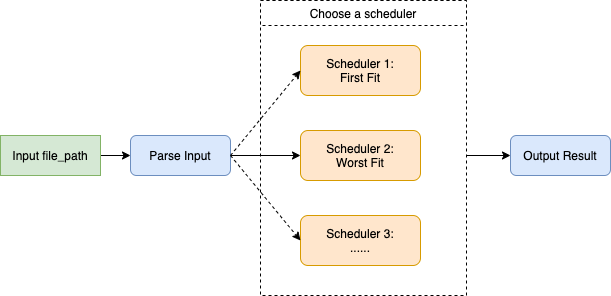

The diagram above was exported from draw.io. Its source (the exported page's mxGraphModel, read from the mxfile embedded in the PNG):
<mxGraphModel dx="1426" dy="825" grid="1" gridSize="10" guides="1" tooltips="1" connect="1" arrows="1" fold="1" page="1" pageScale="1" pageWidth="827" pageHeight="1169" math="0" shadow="0">
  <root>
    <mxCell id="0" />
    <mxCell id="1" parent="0" />
    <mxCell id="YrteXkDbY0ymfIzqSSt4-12" style="edgeStyle=orthogonalEdgeStyle;rounded=0;orthogonalLoop=1;jettySize=auto;html=1;entryX=0;entryY=0.5;entryDx=0;entryDy=0;" edge="1" parent="1" target="YrteXkDbY0ymfIzqSSt4-8">
      <mxGeometry relative="1" as="geometry">
        <mxPoint x="540" y="280" as="sourcePoint" />
      </mxGeometry>
    </mxCell>
    <mxCell id="YrteXkDbY0ymfIzqSSt4-6" value="" style="rounded=0;whiteSpace=wrap;html=1;dashed=1;" vertex="1" parent="1">
      <mxGeometry x="340" y="125" width="206" height="295" as="geometry" />
    </mxCell>
    <mxCell id="YrteXkDbY0ymfIzqSSt4-13" style="edgeStyle=orthogonalEdgeStyle;rounded=0;orthogonalLoop=1;jettySize=auto;html=1;exitX=1;exitY=0.5;exitDx=0;exitDy=0;entryX=0;entryY=0.5;entryDx=0;entryDy=0;" edge="1" parent="1" source="YrteXkDbY0ymfIzqSSt4-1" target="YrteXkDbY0ymfIzqSSt4-2">
      <mxGeometry relative="1" as="geometry" />
    </mxCell>
    <mxCell id="YrteXkDbY0ymfIzqSSt4-1" value="Input file_path" style="rounded=0;whiteSpace=wrap;html=1;fillColor=#d5e8d4;strokeColor=#82b366;" vertex="1" parent="1">
      <mxGeometry x="80" y="260" width="100" height="40" as="geometry" />
    </mxCell>
    <mxCell id="YrteXkDbY0ymfIzqSSt4-9" style="edgeStyle=orthogonalEdgeStyle;rounded=0;orthogonalLoop=1;jettySize=auto;html=1;exitX=1;exitY=0.5;exitDx=0;exitDy=0;entryX=0;entryY=0.5;entryDx=0;entryDy=0;" edge="1" parent="1" source="YrteXkDbY0ymfIzqSSt4-2" target="YrteXkDbY0ymfIzqSSt4-4">
      <mxGeometry relative="1" as="geometry" />
    </mxCell>
    <mxCell id="YrteXkDbY0ymfIzqSSt4-2" value="Parse Input" style="rounded=1;whiteSpace=wrap;html=1;fillColor=#dae8fc;strokeColor=#6c8ebf;" vertex="1" parent="1">
      <mxGeometry x="210" y="260" width="100" height="40" as="geometry" />
    </mxCell>
    <mxCell id="YrteXkDbY0ymfIzqSSt4-3" value="Scheduler 1:&lt;br&gt;First Fit" style="rounded=1;whiteSpace=wrap;html=1;fillColor=#ffe6cc;strokeColor=#d79b00;" vertex="1" parent="1">
      <mxGeometry x="380" y="170" width="120" height="50" as="geometry" />
    </mxCell>
    <mxCell id="YrteXkDbY0ymfIzqSSt4-4" value="Scheduler 2:&lt;br&gt;Worst Fit" style="rounded=1;whiteSpace=wrap;html=1;fillColor=#ffe6cc;strokeColor=#d79b00;" vertex="1" parent="1">
      <mxGeometry x="380" y="255" width="120" height="50" as="geometry" />
    </mxCell>
    <mxCell id="YrteXkDbY0ymfIzqSSt4-5" value="Scheduler 3:&lt;br&gt;......" style="rounded=1;whiteSpace=wrap;html=1;fillColor=#ffe6cc;strokeColor=#d79b00;" vertex="1" parent="1">
      <mxGeometry x="380" y="340" width="120" height="50" as="geometry" />
    </mxCell>
    <mxCell id="YrteXkDbY0ymfIzqSSt4-7" value="Choose a scheduler" style="rounded=0;whiteSpace=wrap;html=1;dashed=1;" vertex="1" parent="1">
      <mxGeometry x="340" y="125" width="206" height="25" as="geometry" />
    </mxCell>
    <mxCell id="YrteXkDbY0ymfIzqSSt4-8" value="Output Result" style="rounded=1;whiteSpace=wrap;html=1;fillColor=#dae8fc;strokeColor=#6c8ebf;" vertex="1" parent="1">
      <mxGeometry x="590" y="260" width="100" height="40" as="geometry" />
    </mxCell>
    <mxCell id="YrteXkDbY0ymfIzqSSt4-10" value="" style="endArrow=classic;html=1;rounded=0;entryX=0;entryY=0.5;entryDx=0;entryDy=0;exitX=1;exitY=0.5;exitDx=0;exitDy=0;dashed=1;" edge="1" parent="1" source="YrteXkDbY0ymfIzqSSt4-2" target="YrteXkDbY0ymfIzqSSt4-3">
      <mxGeometry width="50" height="50" relative="1" as="geometry">
        <mxPoint x="290" y="240" as="sourcePoint" />
        <mxPoint x="340" y="190" as="targetPoint" />
      </mxGeometry>
    </mxCell>
    <mxCell id="YrteXkDbY0ymfIzqSSt4-11" value="" style="endArrow=classic;html=1;rounded=0;entryX=0;entryY=0.5;entryDx=0;entryDy=0;exitX=1;exitY=0.5;exitDx=0;exitDy=0;dashed=1;" edge="1" parent="1" source="YrteXkDbY0ymfIzqSSt4-2" target="YrteXkDbY0ymfIzqSSt4-5">
      <mxGeometry width="50" height="50" relative="1" as="geometry">
        <mxPoint x="320" y="290" as="sourcePoint" />
        <mxPoint x="390" y="205" as="targetPoint" />
      </mxGeometry>
    </mxCell>
  </root>
</mxGraphModel>